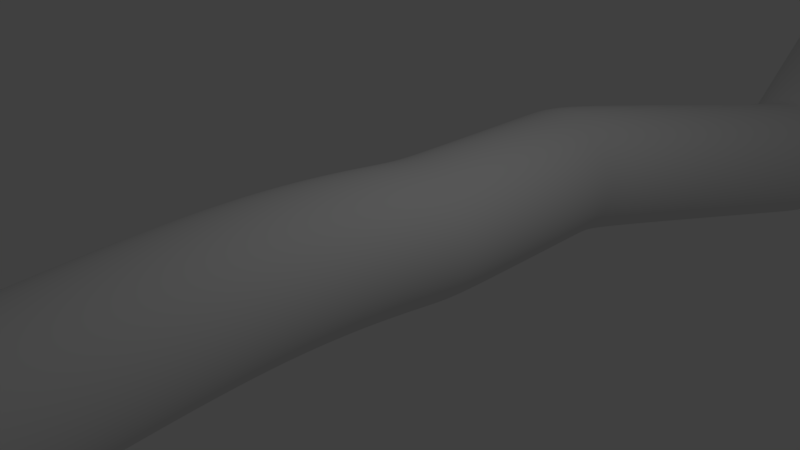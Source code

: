 # Source: wire1.blend  (saved by Blender 2.79.0; exported with 4.5.12 LTS)
import bpy
from mathutils import Matrix  # noqa: F401  (used for matrix-valued properties, if any)

bpy.ops.wm.read_factory_settings(use_empty=True)
scene = bpy.context.scene
scene.name = 'Scene'

# ---- collections
col_collection_1 = bpy.data.collections.new('Collection 1'); scene.collection.children.link(col_collection_1)

# ---- world
world_world = bpy.data.worlds.new('World'); scene.world = world_world
world_world.color = (0.05088, 0.05088, 0.05088)
world_world.use_sun_shadow = False
world_world.sun_shadow_jitter_overblur = 0.0
world_world.cycles.sampling_method = 'MANUAL'

# ---- cameras
cam_camera = bpy.data.cameras.new('Camera')
cam_camera.clip_end = 100.0
cam_camera.lens = 35.0
cam_camera.sensor_width = 32.0
cam_camera.sensor_height = 18.0
cam_camera.ortho_scale = 7.314
cam_camera.dof.focus_distance = 0.0
cam_camera.dof.aperture_fstop = 128.0

# ---- lights
light_lamp = bpy.data.lights.new('Lamp', 'POINT')
light_lamp.transmission_factor = 0.0
light_lamp.cutoff_distance = 30.0
light_lamp.energy = 100.0
light_lamp.shadow_buffer_clip_start = 1.001
light_lamp.shadow_soft_size = 0.1
light_lamp.shadow_maximum_resolution = 0.006
light_lamp.use_absolute_resolution = True

# ---- meshes
me_cylinder = bpy.data.meshes.new('Cylinder')
me_cylinder.from_pydata([(0.0, 1.0, -1.0), (-0.2037, 1.251, 1.685), (0.1951, 0.9808, -1.0), (-0.008572, 1.232, 1.685), (0.3827, 0.9239, -1.0), (0.179, 1.175, 1.685), (0.5556, 0.8315, -1.0), (0.3519, 1.082, 1.685), (0.7071, 0.7071, -1.0), (0.5034, 0.9579, 1.685), (0.8315, 0.5556, -1.0), (0.6278, 0.8064, 1.685), (0.9239, 0.3827, -1.0), (0.7202, 0.6335, 1.685), (0.9808, 0.1951, -1.0), (0.7771, 0.4459, 1.685), (1.0, 7.55e-08, -1.0), (0.7963, 0.2508, 1.685), (0.9808, -0.1951, -1.0), (0.7771, 0.05574, 1.685), (0.9239, -0.3827, -1.0), (0.7202, -0.1318, 1.685), (0.8315, -0.5556, -1.0), (0.6278, -0.3047, 1.685), (0.7071, -0.7071, -1.0), (0.5034, -0.4563, 1.685), (0.5556, -0.8315, -1.0), (0.3519, -0.5806, 1.685), (0.3827, -0.9239, -1.0), (0.179, -0.673, 1.685), (0.1951, -0.9808, -1.0), (-0.008572, -0.73, 1.685), (-3.258e-07, -1.0, -1.0), (-0.2037, -0.7492, 1.685), (-0.1951, -0.9808, -1.0), (-0.3988, -0.73, 1.685), (-0.3827, -0.9239, -1.0), (-0.5863, -0.673, 1.685), (-0.5556, -0.8315, -1.0), (-0.7592, -0.5806, 1.685), (-0.7071, -0.7071, -1.0), (-0.9108, -0.4563, 1.685), (-0.8315, -0.5556, -1.0), (-1.035, -0.3047, 1.685), (-0.9239, -0.3827, -1.0), (-1.128, -0.1318, 1.685), (-0.9808, -0.1951, -1.0), (-1.184, 0.05574, 1.685), (-1.0, 9.656e-07, -1.0), (-1.204, 0.2508, 1.685), (-0.9808, 0.1951, -1.0), (-1.184, 0.4459, 1.685), (-0.9239, 0.3827, -1.0), (-1.128, 0.6335, 1.685), (-0.8315, 0.5556, -1.0), (-1.035, 0.8064, 1.685), (-0.7071, 0.7071, -1.0), (-0.9108, 0.9579, 1.685), (-0.5556, 0.8315, -1.0), (-0.7592, 1.082, 1.685), (-0.3827, 0.9239, -1.0), (-0.5863, 1.175, 1.685), (-0.1951, 0.9808, -1.0), (-0.3988, 1.232, 1.685), (0.1951, 0.9808, 6.064), (-3.385e-07, 1.0, 6.064), (0.3827, 0.9239, 6.064), (0.5556, 0.8315, 6.064), (0.7071, 0.7071, 6.064), (0.8315, 0.5556, 6.064), (0.9239, 0.3827, 6.064), (0.9808, 0.1951, 6.064), (1.0, 7.55e-08, 6.064), (0.9808, -0.1951, 6.064), (0.9239, -0.3827, 6.064), (0.8315, -0.5556, 6.064), (0.7071, -0.7071, 6.064), (0.5556, -0.8315, 6.064), (0.3827, -0.9239, 6.064), (0.1951, -0.9808, 6.064), (-6.643e-07, -1.0, 6.064), (-0.1951, -0.9808, 6.064), (-0.3827, -0.9239, 6.064), (-0.5556, -0.8315, 6.064), (-0.7071, -0.7071, 6.064), (-0.8315, -0.5556, 6.064), (-0.9239, -0.3827, 6.064), (-0.9808, -0.1951, 6.064), (-1.0, 9.656e-07, 6.064), (-0.9808, 0.1951, 6.064), (-0.9239, 0.3827, 6.064), (-0.8315, 0.5556, 6.064), (-0.7071, 0.7071, 6.064), (-0.5556, 0.8315, 6.064), (-0.3827, 0.9239, 6.064), (-0.1951, 0.9808, 6.064), (1.037, 0.1913, 9.695), (0.8418, 0.2105, 9.695), (1.224, 0.1344, 9.695), (1.397, 0.042, 9.695), (1.549, -0.08236, 9.695), (1.673, -0.2339, 9.695), (1.766, -0.4068, 9.695), (1.823, -0.5944, 9.695), (1.842, -0.7895, 9.695), (1.823, -0.9846, 9.695), (1.766, -1.172, 9.695), (1.673, -1.345, 9.695), (1.549, -1.497, 9.695), (1.397, -1.621, 9.695), (1.224, -1.713, 9.695), (1.037, -1.77, 9.695), (0.8418, -1.789, 9.695), (0.6467, -1.77, 9.695), (0.4591, -1.713, 9.695), (0.2862, -1.621, 9.695), (0.1347, -1.497, 9.695), (0.01033, -1.345, 9.695), (-0.08208, -1.172, 9.695), (-0.139, -0.9846, 9.695), (-0.1582, -0.7895, 9.695), (-0.139, -0.5944, 9.695), (-0.08207, -0.4068, 9.695), (0.01034, -0.2339, 9.695), (0.1347, -0.08236, 9.695), (0.2862, 0.042, 9.695), (0.4591, 0.1344, 9.695), (0.6467, 0.1913, 9.695), (1.821e-07, 1.0, -4.179), (0.1951, 0.9808, -4.179), (0.3827, 0.9239, -4.179), (0.5556, 0.8315, -4.179), (0.7071, 0.7071, -4.179), (0.8315, 0.5556, -4.179), (0.9239, 0.3827, -4.179), (0.9808, 0.1951, -4.179), (1.0, 7.551e-08, -4.179), (0.9808, -0.1951, -4.179), (0.9239, -0.3827, -4.179), (0.8315, -0.5556, -4.179), (0.7071, -0.7071, -4.179), (0.5556, -0.8315, -4.179), (0.3827, -0.9239, -4.179), (0.1951, -0.9808, -4.179), (-1.437e-07, -1.0, -4.179), (-0.1951, -0.9808, -4.179), (-0.3827, -0.9239, -4.179), (-0.5556, -0.8315, -4.179), (-0.7071, -0.7071, -4.179), (-0.8315, -0.5556, -4.179), (-0.9239, -0.3827, -4.179), (-0.9808, -0.1951, -4.179), (-1.0, 9.656e-07, -4.179), (-0.9808, 0.1951, -4.179), (-0.9239, 0.3827, -4.179), (-0.8315, 0.5556, -4.179), (-0.7071, 0.7071, -4.179), (-0.5556, 0.8315, -4.179), (-0.3827, 0.9239, -4.179), (-0.1951, 0.9808, -4.179), (1.586, 0.3607, -8.747), (1.781, 0.3415, -8.747), (1.968, 0.2846, -8.747), (2.141, 0.1922, -8.747), (2.293, 0.06781, -8.747), (2.417, -0.08373, -8.747), (2.509, -0.2566, -8.747), (2.566, -0.4442, -8.747), (2.586, -0.6393, -8.747), (2.566, -0.8344, -8.747), (2.509, -1.022, -8.747), (2.417, -1.195, -8.747), (2.293, -1.346, -8.747), (2.141, -1.471, -8.747), (1.968, -1.563, -8.747), (1.781, -1.62, -8.747), (1.586, -1.639, -8.747), (1.39, -1.62, -8.747), (1.203, -1.563, -8.747), (1.03, -1.471, -8.747), (0.8784, -1.346, -8.747), (0.754, -1.195, -8.747), (0.6616, -1.022, -8.747), (0.6047, -0.8344, -8.747), (0.5855, -0.6393, -8.747), (0.6047, -0.4442, -8.747), (0.6616, -0.2566, -8.747), (0.7541, -0.08373, -8.747), (0.8784, 0.06781, -8.747), (1.03, 0.1922, -8.747), (1.203, 0.2846, -8.747), (1.39, 0.3415, -8.747), (-3.217e-06, 0.9204, -17.69), (0.1796, 0.9027, -17.69), (0.3522, 0.8504, -17.69), (0.5114, 0.7653, -17.69), (0.6508, 0.6508, -17.69), (0.7653, 0.5114, -17.69), (0.8504, 0.3522, -17.69), (0.9027, 0.1796, -17.69), (0.9204, 6.336e-08, -17.69), (0.9027, -0.1796, -17.69), (0.8504, -0.3522, -17.69), (0.7653, -0.5114, -17.69), (0.6508, -0.6508, -17.69), (0.5114, -0.7653, -17.69), (0.3522, -0.8504, -17.69), (0.1796, -0.9027, -17.69), (-3.488e-06, -0.9204, -17.69), (-0.1796, -0.9027, -17.69), (-0.3522, -0.8504, -17.69), (-0.5114, -0.7653, -17.69), (-0.6508, -0.6508, -17.69), (-0.7653, -0.5114, -17.69), (-0.8504, -0.3522, -17.69), (-0.9027, -0.1796, -17.69), (-0.9204, 8.918e-07, -17.69), (-0.9027, 0.1796, -17.69), (-0.8504, 0.3522, -17.69), (-0.7653, 0.5114, -17.69), (-0.6508, 0.6508, -17.69), (-0.5114, 0.7653, -17.69), (-0.3522, 0.8504, -17.69), (-0.1796, 0.9027, -17.69), (0.1802, 0.9061, 18.93), (3.97e-06, 0.9239, 18.93), (0.3536, 0.8536, 18.93), (0.5133, 0.7682, 18.93), (0.6533, 0.6533, 18.93), (0.7682, 0.5133, 18.93), (0.8536, 0.3536, 18.93), (0.9061, 0.1802, 18.93), (0.9239, 6.382e-08, 18.93), (0.9061, -0.1802, 18.93), (0.8536, -0.3536, 18.93), (0.7682, -0.5133, 18.93), (0.6533, -0.6533, 18.93), (0.5133, -0.7682, 18.93), (0.3536, -0.8536, 18.93), (0.1802, -0.9061, 18.93), (3.696e-06, -0.9239, 18.93), (-0.1802, -0.9061, 18.93), (-0.3535, -0.8536, 18.93), (-0.5133, -0.7682, 18.93), (-0.6533, -0.6533, 18.93), (-0.7682, -0.5133, 18.93), (-0.8535, -0.3536, 18.93), (-0.9061, -0.1802, 18.93), (-0.9239, 8.961e-07, 18.93), (-0.9061, 0.1802, 18.93), (-0.8535, 0.3536, 18.93), (-0.7682, 0.5133, 18.93), (-0.6533, 0.6533, 18.93), (-0.5133, 0.7682, 18.93), (-0.3535, 0.8536, 18.93), (-0.1802, 0.9061, 18.93), (-1.916, 0.1302, 14.35), (-1.896, 0.3253, 14.35), (-0.08418, -0.4253, 14.35), (-0.2085, -0.5769, 14.35), (-1.84, 0.5129, 14.35), (-0.3601, -0.7012, 14.35), (-1.747, 0.6858, 14.35), (-0.533, -0.7936, 14.35), (-0.9156, 1.13, 14.35), (-0.7206, 1.111, 14.35), (-1.623, 0.8373, 14.35), (-0.7206, -0.8506, 14.35), (-0.533, 1.054, 14.35), (-1.471, 0.9617, 14.35), (-0.9156, -0.8698, 14.35), (-0.3601, 0.9617, 14.35), (-1.298, 1.054, 14.35), (-1.111, -0.8506, 14.35), (-0.2085, 0.8373, 14.35), (-1.111, 1.111, 14.35), (-1.298, -0.7936, 14.35), (-0.08418, 0.6858, 14.35), (-1.471, -0.7012, 14.35), (0.008233, 0.5129, 14.35), (-1.623, -0.5769, 14.35), (0.06514, 0.3253, 14.35), (-1.747, -0.4253, 14.35), (0.08435, 0.1302, 14.35), (-1.84, -0.2525, 14.35), (0.06514, -0.06486, 14.35), (-1.896, -0.06486, 14.35), (0.008233, -0.2525, 14.35), (-0.1389, 0.9891, -14.48), (-0.3265, 0.9322, -14.48), (-0.3265, -0.9156, -14.48), (-0.1389, -0.9725, -14.48), (0.8877, 0.5639, -14.48), (0.7633, 0.7154, -14.48), (0.05621, 1.008, -14.48), (-0.4994, -0.8232, -14.48), (0.9801, 0.391, -14.48), (-0.6509, -0.6988, -14.48), (1.037, 0.2034, -14.48), (-0.7753, -0.5473, -14.48), (1.056, 0.00831, -14.48), (-0.8677, -0.3744, -14.48), (1.037, -0.1868, -14.48), (-0.9246, -0.1868, -14.48), (0.9801, -0.3744, -14.48), (-0.9438, 0.008311, -14.48), (0.8877, -0.5473, -14.48), (-0.9246, 0.2034, -14.48), (0.7633, -0.6988, -14.48), (-0.8677, 0.391, -14.48), (0.6118, -0.8232, -14.48), (-0.7753, 0.5639, -14.48), (0.4389, -0.9156, -14.48), (0.2513, 0.9891, -14.48), (-0.6509, 0.7154, -14.48), (0.2513, -0.9725, -14.48), (0.4389, 0.9322, -14.48), (-0.4994, 0.8398, -14.48), (0.05621, -0.9917, -14.48), (0.6118, 0.8398, -14.48), (-0.9993, 0.002289, 18.85), (0.8322, -0.5533, 18.85), (0.0007394, 1.002, 18.85), (-0.98, 0.1974, 18.85), (0.7078, -0.7048, 18.85), (-0.9231, 0.385, 18.85), (0.5563, -0.8292, 18.85), (-0.8307, 0.5579, 18.85), (0.3834, -0.9216, 18.85), (0.1958, 0.9831, 18.85), (-0.7064, 0.7094, 18.85), (0.1958, -0.9785, 18.85), (0.3834, 0.9262, 18.85), (-0.5548, 0.8338, 18.85), (0.000739, -0.9977, 18.85), (0.5563, 0.8338, 18.85), (-0.3819, 0.9262, 18.85), (-0.1944, -0.9785, 18.85), (0.7078, 0.7094, 18.85), (-0.1943, 0.9831, 18.85), (-0.3819, -0.9216, 18.85), (0.8322, 0.5579, 18.85), (-0.5548, -0.8292, 18.85), (0.9246, 0.385, 18.85), (-0.7064, -0.7048, 18.85), (0.9815, 0.1974, 18.85), (-0.8307, -0.5533, 18.85), (1.001, 0.002288, 18.85), (-0.9231, -0.3804, 18.85), (0.9815, -0.1928, 18.85), (-0.98, -0.1928, 18.85), (0.9246, -0.3804, 18.85), (-0.195, 0.9808, -17.68), (-0.3825, -0.9239, -17.68), (0.8316, 0.5556, -17.68), (0.0001373, 1.0, -17.68), (-0.5554, -0.8314, -17.68), (0.924, 0.3827, -17.68), (-0.707, -0.7071, -17.68), (0.9809, 0.1951, -17.68), (-0.8313, -0.5555, -17.68), (1.0, 2.085e-05, -17.68), (-0.9237, -0.3827, -17.68), (0.9809, -0.1951, -17.68), (-0.9806, -0.1951, -17.68), (0.924, -0.3827, -17.68), (-0.9999, 2.174e-05, -17.68), (0.8316, -0.5555, -17.68), (-0.9806, 0.1951, -17.68), (0.7072, -0.7071, -17.68), (-0.9237, 0.3827, -17.68), (0.5557, -0.8314, -17.68), (-0.8313, 0.5556, -17.68), (0.3828, -0.9239, -17.68), (0.1952, 0.9808, -17.68), (-0.707, 0.7071, -17.68), (0.1952, -0.9808, -17.68), (0.3828, 0.9239, -17.68), (-0.5554, 0.8315, -17.68), (0.000137, -1.0, -17.68), (0.5557, 0.8315, -17.68), (-0.3825, 0.9239, -17.68), (-0.195, -0.9808, -17.68), (0.7072, 0.7071, -17.68), (0.1951, 0.9808, 18.93), (3.999e-06, 1.0, 18.93), (0.3827, 0.9239, 18.93), (0.5556, 0.8315, 18.93), (0.7071, 0.7071, 18.93), (0.8315, 0.5556, 18.93), (0.9239, 0.3827, 18.93), (0.9808, 0.1951, 18.93), (1.0, 7.551e-08, 18.93), (0.9808, -0.1951, 18.93), (0.9239, -0.3827, 18.93), (0.8315, -0.5556, 18.93), (0.7071, -0.7071, 18.93), (0.5556, -0.8315, 18.93), (0.3827, -0.9239, 18.93), (0.1951, -0.9808, 18.93), (3.673e-06, -1.0, 18.93), (-0.1951, -0.9808, 18.93), (-0.3827, -0.9239, 18.93), (-0.5556, -0.8315, 18.93), (-0.7071, -0.7071, 18.93), (-0.8315, -0.5556, 18.93), (-0.9239, -0.3827, 18.93), (-0.9808, -0.1951, 18.93), (-1.0, 9.656e-07, 18.93), (-0.9808, 0.1951, 18.93), (-0.9239, 0.3827, 18.93), (-0.8315, 0.5556, 18.93), (-0.7071, 0.7071, 18.93), (-0.5556, 0.8315, 18.93), (-0.3827, 0.9239, 18.93), (-0.1951, 0.9808, 18.93), (-3.186e-06, 1.0, -17.69), (0.1951, 0.9808, -17.69), (0.3827, 0.9239, -17.69), (0.5556, 0.8315, -17.69), (0.7071, 0.7071, -17.69), (0.8315, 0.5556, -17.69), (0.9239, 0.3827, -17.69), (0.9808, 0.1951, -17.69), (1.0, 7.497e-08, -17.69), (0.9808, -0.1951, -17.69), (0.9239, -0.3827, -17.69), (0.8315, -0.5556, -17.69), (0.7071, -0.7071, -17.69), (0.5556, -0.8315, -17.69), (0.3827, -0.9239, -17.69), (0.1951, -0.9808, -17.69), (-3.512e-06, -1.0, -17.69), (-0.1951, -0.9808, -17.69), (-0.3827, -0.9239, -17.69), (-0.5556, -0.8315, -17.69), (-0.7071, -0.7071, -17.69), (-0.8315, -0.5556, -17.69), (-0.9239, -0.3827, -17.69), (-0.9808, -0.1951, -17.69), (-1.0, 9.651e-07, -17.69), (-0.9808, 0.1951, -17.69), (-0.9239, 0.3827, -17.69), (-0.8315, 0.5556, -17.69), (-0.7071, 0.7071, -17.69), (-0.5556, 0.8315, -17.69), (-0.3827, 0.9239, -17.69), (-0.1951, 0.9808, -17.69), (-1.798, 0.3116, 14.83), (-0.1105, -0.5906, 14.83), (-1.742, 0.4992, 14.83), (-0.2621, -0.7149, 14.83), (-1.649, 0.6721, 14.83), (-0.435, -0.8073, 14.83), (-0.6226, 1.097, 14.83), (-1.525, 0.8237, 14.83), (-0.6226, -0.8642, 14.83), (-0.435, 1.04, 14.83), (-1.373, 0.948, 14.83), (-0.8176, -0.8835, 14.83), (-0.2621, 0.948, 14.83), (-1.2, 1.04, 14.83), (-1.013, -0.8642, 14.83), (-0.1105, 0.8237, 14.83), (-1.013, 1.097, 14.83), (-1.2, -0.8073, 14.83), (0.01382, 0.6721, 14.83), (-1.373, -0.7149, 14.83), (0.1062, 0.4992, 14.83), (-1.525, -0.5906, 14.83), (0.1631, 0.3116, 14.83), (-1.649, -0.439, 14.83), (0.1824, 0.1165, 14.83), (-1.742, -0.2661, 14.83), (0.1631, -0.07854, 14.83), (-1.798, -0.07854, 14.83), (0.1062, -0.2661, 14.83), (-1.818, 0.1165, 14.83), (0.01382, -0.439, 14.83), (-0.8176, 1.117, 14.83), (-1.689, 0.2168, 13.8), (-0.001155, -0.6854, 13.8), (-1.632, 0.4044, 13.8), (-0.1527, -0.8098, 13.8), (-1.54, 0.5773, 13.8), (-0.3256, -0.9022, 13.8), (-0.5132, 1.002, 13.8), (-1.415, 0.7288, 13.8), (-0.5132, -0.9591, 13.8), (-0.3256, 0.9456, 13.8), (-1.264, 0.8532, 13.8), (-0.7083, -0.9783, 13.8), (-0.1527, 0.8532, 13.8), (-1.091, 0.9456, 13.8), (-0.9034, -0.9591, 13.8), (-0.001155, 0.7288, 13.8), (-0.9034, 1.002, 13.8), (-1.091, -0.9022, 13.8), (0.1232, 0.5773, 13.8), (-1.264, -0.8098, 13.8), (0.2156, 0.4044, 13.8), (-1.415, -0.6854, 13.8), (0.2725, 0.2168, 13.8), (-1.54, -0.5339, 13.8), (0.2917, 0.0217, 13.8), (-1.632, -0.361, 13.8), (0.2725, -0.1734, 13.8), (-1.689, -0.1734, 13.8), (0.2156, -0.361, 13.8), (-1.708, 0.0217, 13.8), (0.1232, -0.5339, 13.8), (-0.7083, 1.022, 13.8), (-0.2995, -0.5104, 10.12), (1.388, -1.413, 10.12), (-0.2426, -0.3228, 10.12), (1.237, -1.537, 10.12), (-0.1502, -0.1499, 10.12), (1.064, -1.629, 10.12), (0.8764, 0.2753, 10.12), (-0.02579, 0.001626, 10.12), (0.8764, -1.686, 10.12), (1.064, 0.2184, 10.12), (0.1257, 0.126, 10.12), (0.6813, -1.705, 10.12), (1.237, 0.126, 10.12), (0.2986, 0.2184, 10.12), (0.4862, -1.686, 10.12), (1.388, 0.001625, 10.12), (0.4862, 0.2753, 10.12), (0.2986, -1.629, 10.12), (1.513, -0.1499, 10.12), (0.1257, -1.537, 10.12), (1.605, -0.3228, 10.12), (-0.0258, -1.413, 10.12), (1.662, -0.5104, 10.12), (-0.1502, -1.261, 10.12), (1.681, -0.7055, 10.12), (-0.2426, -1.088, 10.12), (1.662, -0.9006, 10.12), (-0.2995, -0.9006, 10.12), (1.605, -1.088, 10.12), (-0.3187, -0.7055, 10.12), (1.513, -1.261, 10.12), (0.6813, 0.2945, 10.12), (-0.1516, -1.193, 8.997), (-0.244, -1.02, 8.997), (1.68, -0.6376, 8.997), (1.661, -0.8327, 8.997), (-0.3009, -0.8327, 8.997), (1.604, -1.02, 8.997), (-0.3201, -0.6376, 8.997), (1.511, -1.193, 8.997), (-0.3009, -0.4426, 8.997), (1.387, -1.345, 8.997), (-0.244, -0.255, 8.997), (1.235, -1.469, 8.997), (-0.1515, -0.08208, 8.997), (1.063, -1.562, 8.997), (0.6799, 0.3624, 8.997), (0.875, 0.3431, 8.997), (-0.02719, 0.06946, 8.997), (0.875, -1.618, 8.997), (1.063, 0.2862, 8.997), (0.1243, 0.1938, 8.997), (0.6799, -1.638, 8.997), (1.235, 0.1938, 8.997), (0.2972, 0.2862, 8.997), (0.4848, -1.618, 8.997), (1.387, 0.06946, 8.997), (0.4848, 0.3431, 8.997), (0.2972, -1.562, 8.997), (1.511, -0.08208, 8.997), (0.1243, -1.469, 8.997), (1.604, -0.255, 8.997), (-0.02719, -1.345, 8.997), (1.661, -0.4426, 8.997), (-0.01874, -0.9769, 5.661), (-0.2138, -0.9577, 5.661), (-0.9995, 0.2182, 5.661), (-0.9426, 0.4058, 5.661), (0.5368, 0.8545, 5.661), (0.6884, 0.7302, 5.661), (0.6884, -0.684, 5.661), (0.5368, -0.8084, 5.661), (-0.8502, -0.5325, 5.661), (-0.9426, -0.3596, 5.661), (-0.4014, 0.947, 5.661), (-0.2138, 1.004, 5.661), (0.9813, 0.02308, 5.661), (0.962, -0.172, 5.661), (-0.4014, -0.9008, 5.661), (-0.8502, 0.5786, 5.661), (0.8127, 0.5786, 5.661), (0.3639, -0.9008, 5.661), (-0.9995, -0.172, 5.661), (-0.01874, 1.023, 5.661), (0.1764, 1.004, 5.661), (0.9051, -0.3596, 5.661), (-0.5743, -0.8084, 5.661), (-0.7258, 0.7302, 5.661), (0.9051, 0.4058, 5.661), (0.1764, -0.9577, 5.661), (-1.019, 0.02308, 5.661), (0.3639, 0.947, 5.661), (0.8127, -0.5325, 5.661), (-0.7258, -0.684, 5.661), (-0.5743, 0.8545, 5.661), (0.962, 0.2182, 5.661), (-0.02017, 1.025, -0.7341), (0.1749, 1.006, -0.7341), (0.3625, 0.9487, -0.7341), (0.5354, 0.8563, -0.7341), (0.6869, 0.7319, -0.7341), (0.8113, 0.5804, -0.7341), (0.9037, 0.4075, -0.7341), (0.9606, 0.2199, -0.7341), (0.9798, 0.02484, -0.7341), (0.9606, -0.1702, -0.7341), (0.9037, -0.3578, -0.7341), (0.8113, -0.5307, -0.7341), (0.6869, -0.6823, -0.7341), (0.5354, -0.8066, -0.7341), (0.3625, -0.899, -0.7341), (0.1749, -0.9559, -0.7341), (-0.02017, -0.9752, -0.7341), (-0.2153, -0.9559, -0.7341), (-0.4029, -0.899, -0.7341), (-0.5757, -0.8066, -0.7341), (-0.7273, -0.6823, -0.7341), (-0.8516, -0.5307, -0.7341), (-0.9441, -0.3578, -0.7341), (-1.001, -0.1702, -0.7341), (-1.02, 0.02484, -0.7341), (-1.001, 0.2199, -0.7341), (-0.9441, 0.4075, -0.7341), (-0.8516, 0.5804, -0.7341), (-0.7273, 0.732, -0.7341), (-0.5757, 0.8563, -0.7341), (-0.4029, 0.9487, -0.7341), (-0.2153, 1.006, -0.7341), (0.7071, 0.7071, -3.937), (0.5556, 0.8315, -3.937), (0.5556, -0.8315, -3.937), (0.7071, -0.7071, -3.937), (-0.9239, -0.3827, -3.937), (-0.8315, -0.5556, -3.937), (-0.1951, 0.9808, -3.937), (-0.3827, 0.9239, -3.937), (0.9808, -0.1951, -3.937), (1.0, 7.551e-08, -3.937), (-0.3827, -0.9239, -3.937), (-0.1951, -0.9808, -3.937), (-0.8315, 0.5556, -3.937), (-0.9239, 0.3827, -3.937), (0.8315, 0.5556, -3.937), (0.3827, -0.9239, -3.937), (-0.9808, -0.1951, -3.937), (0.1951, 0.9808, -3.937), (1.682e-07, 1.0, -3.937), (0.9239, -0.3827, -3.937), (-0.5556, -0.8315, -3.937), (-0.7071, 0.7071, -3.937), (0.9239, 0.3827, -3.937), (0.1951, -0.9808, -3.937), (-1.0, 9.656e-07, -3.937), (0.3827, 0.9239, -3.937), (0.8315, -0.5556, -3.937), (-0.7071, -0.7071, -3.937), (-0.5556, 0.8315, -3.937), (0.9808, 0.1951, -3.937), (-1.576e-07, -1.0, -3.937), (-0.9808, 0.1951, -3.937), (0.7645, 0.1137, -8.419), (0.6402, -0.03781, -8.419), (1.667, -1.574, -8.419), (1.854, -1.517, -8.419), (1.854, 0.3305, -8.419), (1.667, 0.3874, -8.419), (0.9161, 0.2381, -8.419), (1.472, -1.593, -8.419), (2.027, 0.2381, -8.419), (1.089, 0.3305, -8.419), (1.277, -1.574, -8.419), (2.179, 0.1137, -8.419), (1.277, 0.3874, -8.419), (1.089, -1.517, -8.419), (2.303, -0.03781, -8.419), (1.472, 0.4066, -8.419), (0.9161, -1.425, -8.419), (2.396, -0.2107, -8.419), (0.7645, -1.3, -8.419), (2.452, -0.3983, -8.419), (0.6402, -1.149, -8.419), (2.472, -0.5934, -8.419), (0.5478, -0.9761, -8.419), (2.452, -0.7885, -8.419), (0.4909, -0.7885, -8.419), (2.396, -0.9761, -8.419), (0.4716, -0.5934, -8.419), (2.303, -1.149, -8.419), (0.4909, -0.3983, -8.419), (2.179, -1.3, -8.419), (0.5478, -0.2107, -8.419), (2.027, -1.425, -8.419), (1.049, 0.3498, -9.324), (1.236, -1.555, -9.324), (2.139, 0.133, -9.324), (1.236, 0.4067, -9.324), (1.049, -1.498, -9.324), (2.263, -0.0185, -9.324), (1.431, 0.4259, -9.324), (0.8759, -1.406, -9.324), (2.355, -0.1914, -9.324), (0.7244, -1.281, -9.324), (2.412, -0.379, -9.324), (0.6, -1.13, -9.324), (2.431, -0.5741, -9.324), (0.5076, -0.9568, -9.324), (2.412, -0.7692, -9.324), (0.4507, -0.7692, -9.324), (2.355, -0.9568, -9.324), (0.4315, -0.5741, -9.324), (2.263, -1.13, -9.324), (0.4507, -0.379, -9.324), (2.139, -1.281, -9.324), (0.5076, -0.1914, -9.324), (1.987, -1.406, -9.324), (0.6, -0.0185, -9.324), (1.814, -1.498, -9.324), (1.627, 0.4067, -9.324), (0.7244, 0.133, -9.324), (1.627, -1.555, -9.324), (1.814, 0.3498, -9.324), (0.8759, 0.2574, -9.324), (1.431, -1.574, -9.324), (1.987, 0.2574, -9.324), (0.02444, 0.9199, -13.87), (-0.1632, -0.9847, -13.87), (1.051, 0.4947, -13.87), (0.2195, 0.9392, -13.87), (-0.336, -0.8923, -13.87), (1.143, 0.3218, -13.87), (-0.4876, -0.768, -13.87), (1.2, 0.1342, -13.87), (-0.6119, -0.6164, -13.87), (1.22, -0.06085, -13.87), (-0.7044, -0.4435, -13.87), (1.2, -0.2559, -13.87), (-0.7613, -0.2559, -13.87), (1.143, -0.4435, -13.87), (-0.7805, -0.06085, -13.87), (1.051, -0.6164, -13.87), (-0.7613, 0.1342, -13.87), (0.9266, -0.768, -13.87), (-0.7044, 0.3218, -13.87), (0.7751, -0.8923, -13.87), (-0.6119, 0.4947, -13.87), (0.6022, -0.9847, -13.87), (0.4146, 0.9199, -13.87), (-0.4876, 0.6463, -13.87), (0.4146, -1.042, -13.87), (0.6022, 0.863, -13.87), (-0.336, 0.7706, -13.87), (0.2195, -1.061, -13.87), (0.7751, 0.7706, -13.87), (-0.1632, 0.863, -13.87), (0.02443, -1.042, -13.87), (0.9266, 0.6463, -13.87), (-0.3361, 0.9308, -15.03), (-0.1485, -0.9739, -15.03), (0.7537, 0.714, -15.03), (-0.1485, 0.9877, -15.03), (-0.3361, -0.917, -15.03), (0.878, 0.5625, -15.03), (0.04658, 1.007, -15.03), (-0.509, -0.8246, -15.03), (0.9705, 0.3896, -15.03), (-0.6605, -0.7002, -15.03), (1.027, 0.202, -15.03), (-0.7849, -0.5487, -15.03), (1.047, 0.006885, -15.03), (-0.8773, -0.3758, -15.03), (1.027, -0.1882, -15.03), (-0.9342, -0.1882, -15.03), (0.9705, -0.3758, -15.03), (-0.9534, 0.006886, -15.03), (0.878, -0.5487, -15.03), (-0.9342, 0.202, -15.03), (0.7537, -0.7002, -15.03), (-0.8773, 0.3896, -15.03), (0.6021, -0.8246, -15.03), (-0.7849, 0.5625, -15.03), (0.4293, -0.917, -15.03), (0.2417, 0.9877, -15.03), (-0.6605, 0.714, -15.03), (0.2417, -0.9739, -15.03), (0.4293, 0.9308, -15.03), (-0.509, 0.8384, -15.03), (0.04658, -0.9931, -15.03), (0.6021, 0.8384, -15.03)], [], [(608, 1, 3, 609), (609, 3, 5, 610), (610, 5, 7, 611), (611, 7, 9, 612), (612, 9, 11, 613), (613, 11, 13, 614), (614, 13, 15, 615), (615, 15, 17, 616), (616, 17, 19, 617), (617, 19, 21, 618), (618, 21, 23, 619), (619, 23, 25, 620), (620, 25, 27, 621), (621, 27, 29, 622), (622, 29, 31, 623), (623, 31, 33, 624), (624, 33, 35, 625), (625, 35, 37, 626), (626, 37, 39, 627), (627, 39, 41, 628), (628, 41, 43, 629), (629, 43, 45, 630), (630, 45, 47, 631), (631, 47, 49, 632), (632, 49, 51, 633), (633, 51, 53, 634), (634, 53, 55, 635), (635, 55, 57, 636), (636, 57, 59, 637), (637, 59, 61, 638), (577, 576, 80, 81), (638, 61, 63, 639), (639, 63, 1, 608), (641, 640, 132, 131), (545, 544, 117, 118), (579, 578, 89, 90), (581, 580, 67, 68), (583, 582, 76, 77), (585, 584, 85, 86), (587, 586, 94, 95), (589, 588, 72, 73), (590, 577, 81, 82), (591, 579, 90, 91), (592, 581, 68, 69), (593, 583, 77, 78), (594, 585, 86, 87), (596, 595, 65, 64), (595, 587, 95, 65), (597, 589, 73, 74), (598, 590, 82, 83), (599, 591, 91, 92), (600, 592, 69, 70), (601, 593, 78, 79), (602, 594, 87, 88), (603, 596, 64, 66), (604, 597, 74, 75), (605, 598, 83, 84), (606, 599, 92, 93), (607, 600, 70, 71), (576, 601, 79, 80), (578, 602, 88, 89), (580, 603, 66, 67), (582, 604, 75, 76), (584, 605, 84, 85), (586, 606, 93, 94), (588, 607, 71, 72), (323, 320, 408, 409), (547, 546, 104, 105), (548, 545, 118, 119), (549, 547, 105, 106), (550, 548, 119, 120), (551, 549, 106, 107), (552, 550, 120, 121), (553, 551, 107, 108), (554, 552, 121, 122), (555, 553, 108, 109), (556, 554, 122, 123), (557, 555, 109, 110), (559, 558, 97, 96), (560, 556, 123, 124), (561, 557, 110, 111), (562, 559, 96, 98), (563, 560, 124, 125), (564, 561, 111, 112), (565, 562, 98, 99), (566, 563, 125, 126), (567, 564, 112, 113), (568, 565, 99, 100), (569, 566, 126, 127), (570, 567, 113, 114), (571, 568, 100, 101), (558, 569, 127, 97), (572, 570, 114, 115), (573, 571, 101, 102), (574, 572, 115, 116), (575, 573, 102, 103), (544, 574, 116, 117), (546, 575, 103, 104), (673, 672, 188, 187), (643, 642, 141, 140), (645, 644, 150, 149), (647, 646, 159, 158), (649, 648, 137, 136), (651, 650, 146, 145), (653, 652, 155, 154), (640, 654, 133, 132), (642, 655, 142, 141), (644, 656, 151, 150), (658, 657, 129, 128), (646, 658, 128, 159), (648, 659, 138, 137), (650, 660, 147, 146), (652, 661, 156, 155), (654, 662, 134, 133), (655, 663, 143, 142), (656, 664, 152, 151), (657, 665, 130, 129), (659, 666, 139, 138), (660, 667, 148, 147), (661, 668, 157, 156), (662, 669, 135, 134), (663, 670, 144, 143), (664, 671, 153, 152), (665, 641, 131, 130), (666, 643, 140, 139), (667, 645, 149, 148), (668, 647, 158, 157), (669, 649, 136, 135), (670, 651, 145, 144), (671, 653, 154, 153), (381, 352, 447, 446), (675, 674, 175, 174), (677, 676, 162, 161), (672, 678, 189, 188), (674, 679, 176, 175), (676, 680, 163, 162), (678, 681, 190, 189), (679, 682, 177, 176), (680, 683, 164, 163), (681, 684, 191, 190), (682, 685, 178, 177), (683, 686, 165, 164), (684, 687, 160, 191), (685, 688, 179, 178), (686, 689, 166, 165), (688, 690, 180, 179), (689, 691, 167, 166), (690, 692, 181, 180), (691, 693, 168, 167), (692, 694, 182, 181), (693, 695, 169, 168), (694, 696, 183, 182), (695, 697, 170, 169), (696, 698, 184, 183), (697, 699, 171, 170), (698, 700, 185, 184), (699, 701, 172, 171), (700, 702, 186, 185), (701, 703, 173, 172), (702, 673, 187, 186), (703, 675, 174, 173), (687, 677, 161, 160), (192, 193, 194, 195, 196, 197, 198, 199, 200, 201, 202, 203, 204, 205, 206, 207, 208, 209, 210, 211, 212, 213, 214, 215, 216, 217, 218, 219, 220, 221, 222, 223), (382, 353, 434, 433), (383, 354, 421, 420), (352, 355, 416, 447), (353, 356, 435, 434), (354, 357, 422, 421), (356, 358, 436, 435), (357, 359, 423, 422), (358, 360, 437, 436), (359, 361, 424, 423), (360, 362, 438, 437), (361, 363, 425, 424), (362, 364, 439, 438), (363, 365, 426, 425), (364, 366, 440, 439), (365, 367, 427, 426), (366, 368, 441, 440), (367, 369, 428, 427), (368, 370, 442, 441), (369, 371, 429, 428), (370, 372, 443, 442), (371, 373, 430, 429), (355, 374, 417, 416), (372, 375, 444, 443), (373, 376, 431, 430), (374, 377, 418, 417), (375, 378, 445, 444), (376, 379, 432, 431), (377, 380, 419, 418), (378, 381, 446, 445), (379, 382, 433, 432), (380, 383, 420, 419), (224, 225, 255, 254, 253, 252, 251, 250, 249, 248, 247, 246, 245, 244, 243, 242, 241, 240, 239, 238, 237, 236, 235, 234, 233, 232, 231, 230, 229, 228, 227, 226), (324, 321, 395, 396), (325, 323, 409, 410), (326, 324, 396, 397), (327, 325, 410, 411), (328, 326, 397, 398), (329, 322, 385, 384), (330, 327, 411, 412), (331, 328, 398, 399), (332, 329, 384, 386), (333, 330, 412, 413), (334, 331, 399, 400), (335, 332, 386, 387), (336, 333, 413, 414), (337, 334, 400, 401), (338, 335, 387, 388), (339, 336, 414, 415), (340, 337, 401, 402), (341, 338, 388, 389), (322, 339, 415, 385), (342, 340, 402, 403), (343, 341, 389, 390), (344, 342, 403, 404), (345, 343, 390, 391), (346, 344, 404, 405), (347, 345, 391, 392), (348, 346, 405, 406), (349, 347, 392, 393), (350, 348, 406, 407), (351, 349, 393, 394), (320, 350, 407, 408), (321, 351, 394, 395), (510, 508, 287, 258), (509, 507, 286, 256), (508, 506, 285, 287), (507, 505, 284, 286), (506, 504, 283, 285), (505, 503, 282, 284), (504, 502, 281, 283), (503, 501, 280, 282), (502, 500, 279, 281), (501, 499, 278, 280), (500, 498, 277, 279), (499, 497, 276, 278), (511, 496, 275, 264), (498, 495, 274, 277), (497, 494, 273, 276), (496, 493, 272, 275), (495, 492, 271, 274), (494, 491, 270, 273), (493, 490, 269, 272), (492, 489, 268, 271), (491, 488, 267, 270), (490, 487, 266, 269), (489, 486, 265, 268), (488, 485, 263, 267), (487, 484, 262, 266), (486, 511, 264, 265), (485, 483, 261, 263), (484, 482, 260, 262), (483, 481, 259, 261), (482, 480, 257, 260), (481, 510, 258, 259), (480, 509, 256, 257), (764, 767, 293, 319), (763, 766, 291, 318), (762, 765, 289, 317), (761, 764, 319, 316), (760, 763, 318, 315), (759, 762, 317, 314), (758, 761, 316, 313), (757, 760, 315, 312), (756, 759, 314, 311), (739, 758, 313, 294), (755, 757, 312, 310), (754, 756, 311, 309), (753, 755, 310, 308), (752, 754, 309, 307), (751, 753, 308, 306), (750, 752, 307, 305), (749, 751, 306, 304), (748, 750, 305, 303), (747, 749, 304, 302), (746, 748, 303, 301), (745, 747, 302, 300), (744, 746, 301, 299), (743, 745, 300, 298), (742, 744, 299, 297), (741, 743, 298, 296), (740, 742, 297, 295), (738, 741, 296, 292), (737, 740, 295, 290), (736, 739, 294, 288), (767, 738, 292, 293), (766, 737, 290, 291), (765, 736, 288, 289), (478, 476, 351, 321), (477, 475, 350, 320), (476, 474, 349, 351), (475, 473, 348, 350), (474, 472, 347, 349), (473, 471, 346, 348), (472, 470, 345, 347), (471, 469, 344, 346), (470, 468, 343, 345), (469, 467, 342, 344), (468, 466, 341, 343), (467, 465, 340, 342), (479, 464, 339, 322), (466, 463, 338, 341), (465, 462, 337, 340), (464, 461, 336, 339), (463, 460, 335, 338), (462, 459, 334, 337), (461, 458, 333, 336), (460, 457, 332, 335), (459, 456, 331, 334), (458, 455, 330, 333), (457, 454, 329, 332), (456, 453, 328, 331), (455, 452, 327, 330), (454, 479, 322, 329), (453, 451, 326, 328), (452, 450, 325, 327), (451, 449, 324, 326), (450, 448, 323, 325), (449, 478, 321, 324), (448, 477, 320, 323), (799, 770, 383, 380), (798, 769, 382, 379), (797, 768, 381, 378), (796, 799, 380, 377), (795, 798, 379, 376), (794, 797, 378, 375), (793, 796, 377, 374), (792, 795, 376, 373), (791, 794, 375, 372), (774, 793, 374, 355), (790, 792, 373, 371), (789, 791, 372, 370), (788, 790, 371, 369), (787, 789, 370, 368), (786, 788, 369, 367), (785, 787, 368, 366), (784, 786, 367, 365), (783, 785, 366, 364), (782, 784, 365, 363), (781, 783, 364, 362), (780, 782, 363, 361), (779, 781, 362, 360), (778, 780, 361, 359), (777, 779, 360, 358), (776, 778, 359, 357), (775, 777, 358, 356), (773, 776, 357, 354), (772, 775, 356, 353), (771, 774, 355, 352), (770, 773, 354, 383), (769, 772, 353, 382), (768, 771, 352, 381), (225, 224, 384, 385), (224, 226, 386, 384), (226, 227, 387, 386), (227, 228, 388, 387), (228, 229, 389, 388), (229, 230, 390, 389), (230, 231, 391, 390), (231, 232, 392, 391), (232, 233, 393, 392), (233, 234, 394, 393), (234, 235, 395, 394), (235, 236, 396, 395), (236, 237, 397, 396), (237, 238, 398, 397), (238, 239, 399, 398), (239, 240, 400, 399), (240, 241, 401, 400), (241, 242, 402, 401), (242, 243, 403, 402), (243, 244, 404, 403), (244, 245, 405, 404), (245, 246, 406, 405), (246, 247, 407, 406), (247, 248, 408, 407), (248, 249, 409, 408), (249, 250, 410, 409), (250, 251, 411, 410), (251, 252, 412, 411), (252, 253, 413, 412), (253, 254, 414, 413), (254, 255, 415, 414), (255, 225, 385, 415), (193, 192, 416, 417), (194, 193, 417, 418), (195, 194, 418, 419), (196, 195, 419, 420), (197, 196, 420, 421), (198, 197, 421, 422), (199, 198, 422, 423), (200, 199, 423, 424), (201, 200, 424, 425), (202, 201, 425, 426), (203, 202, 426, 427), (204, 203, 427, 428), (205, 204, 428, 429), (206, 205, 429, 430), (207, 206, 430, 431), (208, 207, 431, 432), (209, 208, 432, 433), (210, 209, 433, 434), (211, 210, 434, 435), (212, 211, 435, 436), (213, 212, 436, 437), (214, 213, 437, 438), (215, 214, 438, 439), (216, 215, 439, 440), (217, 216, 440, 441), (218, 217, 441, 442), (219, 218, 442, 443), (220, 219, 443, 444), (221, 220, 444, 445), (222, 221, 445, 446), (223, 222, 446, 447), (192, 223, 447, 416), (257, 256, 477, 448), (259, 258, 478, 449), (260, 257, 448, 450), (261, 259, 449, 451), (262, 260, 450, 452), (263, 261, 451, 453), (265, 264, 479, 454), (266, 262, 452, 455), (267, 263, 453, 456), (268, 265, 454, 457), (269, 266, 455, 458), (270, 267, 456, 459), (271, 268, 457, 460), (272, 269, 458, 461), (273, 270, 459, 462), (274, 271, 460, 463), (275, 272, 461, 464), (276, 273, 462, 465), (277, 274, 463, 466), (264, 275, 464, 479), (278, 276, 465, 467), (279, 277, 466, 468), (280, 278, 467, 469), (281, 279, 468, 470), (282, 280, 469, 471), (283, 281, 470, 472), (284, 282, 471, 473), (285, 283, 472, 474), (286, 284, 473, 475), (287, 285, 474, 476), (256, 286, 475, 477), (258, 287, 476, 478), (512, 541, 509, 480), (513, 542, 510, 481), (514, 512, 480, 482), (515, 513, 481, 483), (516, 514, 482, 484), (517, 515, 483, 485), (518, 543, 511, 486), (519, 516, 484, 487), (520, 517, 485, 488), (521, 518, 486, 489), (522, 519, 487, 490), (523, 520, 488, 491), (524, 521, 489, 492), (525, 522, 490, 493), (526, 523, 491, 494), (527, 524, 492, 495), (528, 525, 493, 496), (529, 526, 494, 497), (530, 527, 495, 498), (543, 528, 496, 511), (531, 529, 497, 499), (532, 530, 498, 500), (533, 531, 499, 501), (534, 532, 500, 502), (535, 533, 501, 503), (536, 534, 502, 504), (537, 535, 503, 505), (538, 536, 504, 506), (539, 537, 505, 507), (540, 538, 506, 508), (541, 539, 507, 509), (542, 540, 508, 510), (107, 106, 540, 542), (120, 119, 539, 541), (106, 105, 538, 540), (119, 118, 537, 539), (105, 104, 536, 538), (118, 117, 535, 537), (104, 103, 534, 536), (117, 116, 533, 535), (103, 102, 532, 534), (116, 115, 531, 533), (102, 101, 530, 532), (115, 114, 529, 531), (97, 127, 528, 543), (101, 100, 527, 530), (114, 113, 526, 529), (127, 126, 525, 528), (100, 99, 524, 527), (113, 112, 523, 526), (126, 125, 522, 525), (99, 98, 521, 524), (112, 111, 520, 523), (125, 124, 519, 522), (98, 96, 518, 521), (111, 110, 517, 520), (124, 123, 516, 519), (96, 97, 543, 518), (110, 109, 515, 517), (123, 122, 514, 516), (109, 108, 513, 515), (122, 121, 512, 514), (108, 107, 542, 513), (121, 120, 541, 512), (72, 71, 575, 546), (85, 84, 574, 544), (71, 70, 573, 575), (84, 83, 572, 574), (70, 69, 571, 573), (83, 82, 570, 572), (65, 95, 569, 558), (69, 68, 568, 571), (82, 81, 567, 570), (95, 94, 566, 569), (68, 67, 565, 568), (81, 80, 564, 567), (94, 93, 563, 566), (67, 66, 562, 565), (80, 79, 561, 564), (93, 92, 560, 563), (66, 64, 559, 562), (79, 78, 557, 561), (92, 91, 556, 560), (64, 65, 558, 559), (78, 77, 555, 557), (91, 90, 554, 556), (77, 76, 553, 555), (90, 89, 552, 554), (76, 75, 551, 553), (89, 88, 550, 552), (75, 74, 549, 551), (88, 87, 548, 550), (74, 73, 547, 549), (87, 86, 545, 548), (73, 72, 546, 547), (86, 85, 544, 545), (17, 15, 607, 588), (61, 59, 606, 586), (43, 41, 605, 584), (25, 23, 604, 582), (7, 5, 603, 580), (51, 49, 602, 578), (33, 31, 601, 576), (15, 13, 600, 607), (59, 57, 599, 606), (41, 39, 598, 605), (23, 21, 597, 604), (5, 3, 596, 603), (49, 47, 594, 602), (31, 29, 593, 601), (13, 11, 592, 600), (57, 55, 591, 599), (39, 37, 590, 598), (21, 19, 589, 597), (1, 63, 587, 595), (3, 1, 595, 596), (47, 45, 585, 594), (29, 27, 583, 593), (11, 9, 581, 592), (55, 53, 579, 591), (37, 35, 577, 590), (19, 17, 588, 589), (63, 61, 586, 587), (45, 43, 584, 585), (27, 25, 582, 583), (9, 7, 580, 581), (53, 51, 578, 579), (35, 33, 576, 577), (62, 639, 608, 0), (60, 638, 639, 62), (58, 637, 638, 60), (56, 636, 637, 58), (54, 635, 636, 56), (52, 634, 635, 54), (50, 633, 634, 52), (48, 632, 633, 50), (46, 631, 632, 48), (44, 630, 631, 46), (42, 629, 630, 44), (40, 628, 629, 42), (38, 627, 628, 40), (36, 626, 627, 38), (34, 625, 626, 36), (32, 624, 625, 34), (30, 623, 624, 32), (28, 622, 623, 30), (26, 621, 622, 28), (24, 620, 621, 26), (22, 619, 620, 24), (20, 618, 619, 22), (18, 617, 618, 20), (16, 616, 617, 18), (14, 615, 616, 16), (12, 614, 615, 14), (10, 613, 614, 12), (8, 612, 613, 10), (6, 611, 612, 8), (4, 610, 611, 6), (2, 609, 610, 4), (0, 608, 609, 2), (50, 52, 653, 671), (32, 34, 651, 670), (14, 16, 649, 669), (58, 60, 647, 668), (40, 42, 645, 667), (22, 24, 643, 666), (4, 6, 641, 665), (48, 50, 671, 664), (30, 32, 670, 663), (12, 14, 669, 662), (56, 58, 668, 661), (38, 40, 667, 660), (20, 22, 666, 659), (2, 4, 665, 657), (46, 48, 664, 656), (28, 30, 663, 655), (10, 12, 662, 654), (54, 56, 661, 652), (36, 38, 660, 650), (18, 20, 659, 648), (62, 0, 658, 646), (0, 2, 657, 658), (44, 46, 656, 644), (26, 28, 655, 642), (8, 10, 654, 640), (52, 54, 652, 653), (34, 36, 650, 651), (16, 18, 648, 649), (60, 62, 646, 647), (42, 44, 644, 645), (24, 26, 642, 643), (6, 8, 640, 641), (128, 129, 677, 687), (141, 142, 675, 703), (154, 155, 673, 702), (140, 141, 703, 701), (153, 154, 702, 700), (139, 140, 701, 699), (152, 153, 700, 698), (138, 139, 699, 697), (151, 152, 698, 696), (137, 138, 697, 695), (150, 151, 696, 694), (136, 137, 695, 693), (149, 150, 694, 692), (135, 136, 693, 691), (148, 149, 692, 690), (134, 135, 691, 689), (147, 148, 690, 688), (133, 134, 689, 686), (146, 147, 688, 685), (159, 128, 687, 684), (132, 133, 686, 683), (145, 146, 685, 682), (158, 159, 684, 681), (131, 132, 683, 680), (144, 145, 682, 679), (157, 158, 681, 678), (130, 131, 680, 676), (143, 144, 679, 674), (156, 157, 678, 672), (129, 130, 676, 677), (142, 143, 674, 675), (155, 156, 672, 673), (190, 191, 707, 704), (177, 178, 708, 705), (164, 165, 709, 706), (191, 160, 710, 707), (178, 179, 711, 708), (165, 166, 712, 709), (179, 180, 713, 711), (166, 167, 714, 712), (180, 181, 715, 713), (167, 168, 716, 714), (181, 182, 717, 715), (168, 169, 718, 716), (182, 183, 719, 717), (169, 170, 720, 718), (183, 184, 721, 719), (170, 171, 722, 720), (184, 185, 723, 721), (171, 172, 724, 722), (185, 186, 725, 723), (172, 173, 726, 724), (186, 187, 727, 725), (173, 174, 728, 726), (160, 161, 729, 710), (187, 188, 730, 727), (174, 175, 731, 728), (161, 162, 732, 729), (188, 189, 733, 730), (175, 176, 734, 731), (162, 163, 735, 732), (189, 190, 704, 733), (176, 177, 705, 734), (163, 164, 706, 735), (704, 707, 736, 765), (705, 708, 737, 766), (706, 709, 738, 767), (707, 710, 739, 736), (708, 711, 740, 737), (709, 712, 741, 738), (711, 713, 742, 740), (712, 714, 743, 741), (713, 715, 744, 742), (714, 716, 745, 743), (715, 717, 746, 744), (716, 718, 747, 745), (717, 719, 748, 746), (718, 720, 749, 747), (719, 721, 750, 748), (720, 722, 751, 749), (721, 723, 752, 750), (722, 724, 753, 751), (723, 725, 754, 752), (724, 726, 755, 753), (725, 727, 756, 754), (726, 728, 757, 755), (710, 729, 758, 739), (727, 730, 759, 756), (728, 731, 760, 757), (729, 732, 761, 758), (730, 733, 762, 759), (731, 734, 763, 760), (732, 735, 764, 761), (733, 704, 765, 762), (734, 705, 766, 763), (735, 706, 767, 764), (289, 288, 771, 768), (291, 290, 772, 769), (293, 292, 773, 770), (288, 294, 774, 771), (290, 295, 775, 772), (292, 296, 776, 773), (295, 297, 777, 775), (296, 298, 778, 776), (297, 299, 779, 777), (298, 300, 780, 778), (299, 301, 781, 779), (300, 302, 782, 780), (301, 303, 783, 781), (302, 304, 784, 782), (303, 305, 785, 783), (304, 306, 786, 784), (305, 307, 787, 785), (306, 308, 788, 786), (307, 309, 789, 787), (308, 310, 790, 788), (309, 311, 791, 789), (310, 312, 792, 790), (294, 313, 793, 774), (311, 314, 794, 791), (312, 315, 795, 792), (313, 316, 796, 793), (314, 317, 797, 794), (315, 318, 798, 795), (316, 319, 799, 796), (317, 289, 768, 797), (318, 291, 769, 798), (319, 293, 770, 799)])
me_cylinder.use_remesh_preserve_volume = False
me_cylinder.use_remesh_preserve_attributes = False
me_cylinder.use_mirror_vertex_groups = False
me_cylinder.update()

# ---- objects
ob_cylinder = bpy.data.objects.new('Cylinder', me_cylinder)
ob_lamp = bpy.data.objects.new('Lamp', light_lamp)
ob_camera = bpy.data.objects.new('Camera', cam_camera)

# ---- transforms, parenting, visibility, modifiers, constraints
ob_cylinder.location = (0.0, 0.0, 0.0)
ob_cylinder.rotation_euler = (1.571, -0.0, 0.0)
ob_cylinder.lineart.crease_threshold = 0.0
_m = ob_cylinder.modifiers.new('Subsurf', 'SUBSURF')
_m.uv_smooth = 'PRESERVE_CORNERS'
_m.levels = 4
_m.render_levels = 4
_m.show_only_control_edges = False
ob_lamp.location = (4.076, 1.005, 5.904)
ob_lamp.rotation_euler = (0.6503, 0.05522, 1.866)
ob_lamp.lock_rotations_4d = False
ob_lamp.empty_display_type = 'ARROWS'
ob_lamp.color = (0.0, 0.0, 0.0, 0.0)
ob_lamp.lineart.crease_threshold = 0.0
ob_camera.location = (7.481, -6.508, 5.344)
ob_camera.rotation_euler = (1.109, 0.0, 0.8149)
ob_camera.lock_rotations_4d = False
ob_camera.empty_display_type = 'ARROWS'
ob_camera.color = (0.0, 0.0, 0.0, 0.0)
ob_camera.display_type = 'WIRE'
ob_camera.lineart.crease_threshold = 0.0

# ---- collection membership
col_collection_1.objects.link(ob_cylinder)
col_collection_1.objects.link(ob_lamp)
col_collection_1.objects.link(ob_camera)

# ---- scene / render settings (as saved in the file)
scene.camera = ob_camera
scene.frame_start = 1; scene.frame_end = 250; scene.frame_set(1)
scene.render.engine = 'BLENDER_EEVEE_NEXT'
scene.render.resolution_percentage = 50
scene.render.dither_intensity = 0.0
scene.cycles.use_denoising = False
scene.cycles.samples = 128
scene.cycles.sampling_pattern = 'TABULATED_SOBOL'
scene.cycles.use_adaptive_sampling = False
scene.cycles.use_light_tree = False
scene.cycles.blur_glossy = 0.0
scene.cycles.sample_clamp_indirect = 0.0
scene.view_settings.view_transform = 'Standard'
bpy.context.view_layer.update()
